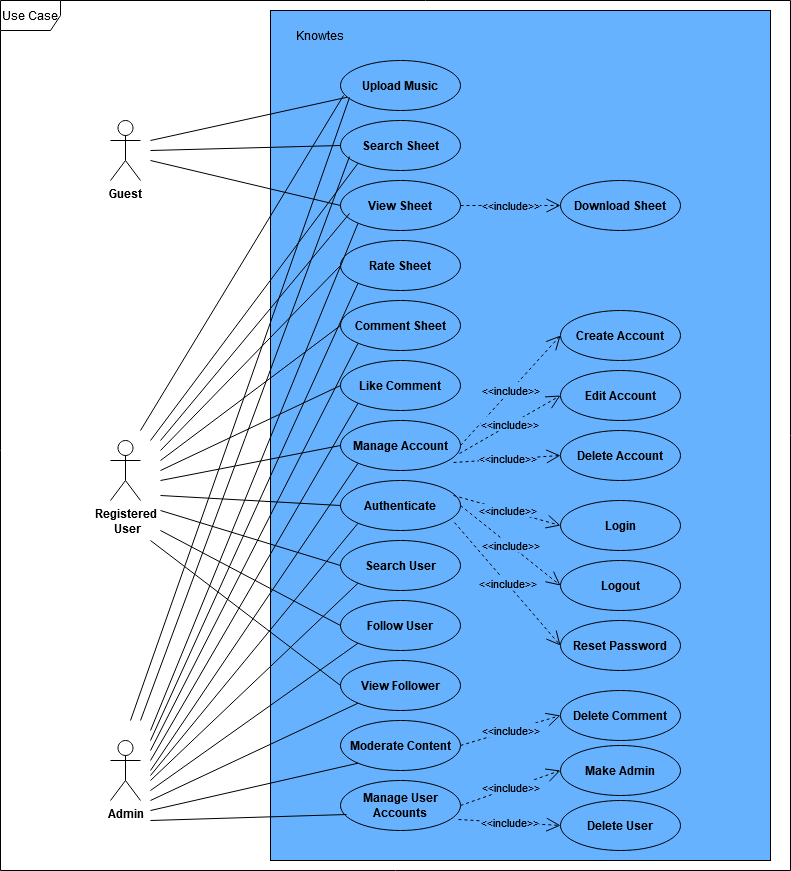

The diagram above was exported from draw.io. Its source (the exported page's mxGraphModel, read from the mxfile embedded in the PNG):
<mxGraphModel dx="1876" dy="622" grid="1" gridSize="10" guides="1" tooltips="1" connect="1" arrows="1" fold="1" page="1" pageScale="1" pageWidth="850" pageHeight="1100" math="0" shadow="0">
  <root>
    <mxCell id="0" />
    <mxCell id="1" parent="0" />
    <mxCell id="Qyguk08WLmuPCbrD93rr-1" value="&lt;b&gt;Guest&lt;/b&gt;" style="shape=umlActor;verticalLabelPosition=bottom;verticalAlign=top;html=1;" vertex="1" parent="1">
      <mxGeometry x="-10" y="120" width="30" height="60" as="geometry" />
    </mxCell>
    <mxCell id="Qyguk08WLmuPCbrD93rr-2" value="&lt;div&gt;&lt;b&gt;Registered&lt;/b&gt;&lt;/div&gt;&lt;div&gt;&lt;b&gt;&amp;nbsp;User&lt;/b&gt;&lt;/div&gt;" style="shape=umlActor;verticalLabelPosition=bottom;verticalAlign=top;html=1;" vertex="1" parent="1">
      <mxGeometry x="-10" y="440" width="30" height="60" as="geometry" />
    </mxCell>
    <mxCell id="Qyguk08WLmuPCbrD93rr-3" value="&lt;b&gt;Admin&lt;/b&gt;" style="shape=umlActor;verticalLabelPosition=bottom;verticalAlign=top;html=1;" vertex="1" parent="1">
      <mxGeometry x="-10" y="740" width="30" height="60" as="geometry" />
    </mxCell>
    <mxCell id="Qyguk08WLmuPCbrD93rr-7" value="Use Case" style="shape=umlFrame;whiteSpace=wrap;html=1;pointerEvents=0;" vertex="1" parent="1">
      <mxGeometry x="-120" width="790" height="870" as="geometry" />
    </mxCell>
    <mxCell id="Qyguk08WLmuPCbrD93rr-8" value="" style="html=1;whiteSpace=wrap;fillColor=#66B2FF;" vertex="1" parent="1">
      <mxGeometry x="150" y="10" width="500" height="850" as="geometry" />
    </mxCell>
    <mxCell id="Qyguk08WLmuPCbrD93rr-9" value="Knowtes" style="text;html=1;whiteSpace=wrap;strokeColor=none;fillColor=none;align=center;verticalAlign=middle;rounded=0;" vertex="1" parent="1">
      <mxGeometry x="170" y="20" width="60" height="30" as="geometry" />
    </mxCell>
    <mxCell id="Qyguk08WLmuPCbrD93rr-10" value="&lt;b&gt;Comment Sheet&lt;/b&gt;" style="ellipse;whiteSpace=wrap;html=1;fillColor=#66B2FF;" vertex="1" parent="1">
      <mxGeometry x="220" y="300" width="120" height="50" as="geometry" />
    </mxCell>
    <mxCell id="Qyguk08WLmuPCbrD93rr-11" value="&lt;b&gt;Rate Sheet&lt;/b&gt;" style="ellipse;whiteSpace=wrap;html=1;fillColor=#66B2FF;" vertex="1" parent="1">
      <mxGeometry x="220" y="240" width="120" height="50" as="geometry" />
    </mxCell>
    <mxCell id="Qyguk08WLmuPCbrD93rr-12" value="&lt;b&gt;View Sheet&lt;/b&gt;" style="ellipse;whiteSpace=wrap;html=1;fillColor=#66B2FF;" vertex="1" parent="1">
      <mxGeometry x="220" y="180" width="120" height="50" as="geometry" />
    </mxCell>
    <mxCell id="Qyguk08WLmuPCbrD93rr-13" value="&lt;b&gt;Upload Music&lt;/b&gt;" style="ellipse;whiteSpace=wrap;html=1;fillColor=#66B2FF;" vertex="1" parent="1">
      <mxGeometry x="220" y="60" width="120" height="50" as="geometry" />
    </mxCell>
    <mxCell id="Qyguk08WLmuPCbrD93rr-14" value="&lt;b&gt;Search Sheet&lt;/b&gt;" style="ellipse;whiteSpace=wrap;html=1;fillColor=#66B2FF;" vertex="1" parent="1">
      <mxGeometry x="220" y="120" width="120" height="50" as="geometry" />
    </mxCell>
    <mxCell id="Qyguk08WLmuPCbrD93rr-15" value="&lt;b&gt;Like Comment&lt;/b&gt;" style="ellipse;whiteSpace=wrap;html=1;fillColor=#66B2FF;" vertex="1" parent="1">
      <mxGeometry x="220" y="360" width="120" height="50" as="geometry" />
    </mxCell>
    <mxCell id="Qyguk08WLmuPCbrD93rr-16" value="&lt;b&gt;Manage Account&lt;/b&gt;" style="ellipse;whiteSpace=wrap;html=1;fillColor=#66B2FF;" vertex="1" parent="1">
      <mxGeometry x="220" y="420" width="120" height="50" as="geometry" />
    </mxCell>
    <mxCell id="Qyguk08WLmuPCbrD93rr-17" value="&lt;b&gt;Authenticate&lt;/b&gt;" style="ellipse;whiteSpace=wrap;html=1;fillColor=#66B2FF;" vertex="1" parent="1">
      <mxGeometry x="220" y="480" width="120" height="50" as="geometry" />
    </mxCell>
    <mxCell id="Qyguk08WLmuPCbrD93rr-18" value="&lt;b&gt;Search User&lt;/b&gt;" style="ellipse;whiteSpace=wrap;html=1;fillColor=#66B2FF;" vertex="1" parent="1">
      <mxGeometry x="220" y="540" width="120" height="50" as="geometry" />
    </mxCell>
    <mxCell id="Qyguk08WLmuPCbrD93rr-19" value="&lt;b&gt;Follow User&lt;/b&gt;" style="ellipse;whiteSpace=wrap;html=1;fillColor=#66B2FF;" vertex="1" parent="1">
      <mxGeometry x="220" y="600" width="120" height="50" as="geometry" />
    </mxCell>
    <mxCell id="Qyguk08WLmuPCbrD93rr-20" value="&lt;b&gt;View Follower&lt;/b&gt;" style="ellipse;whiteSpace=wrap;html=1;fillColor=#66B2FF;" vertex="1" parent="1">
      <mxGeometry x="220" y="660" width="120" height="50" as="geometry" />
    </mxCell>
    <mxCell id="Qyguk08WLmuPCbrD93rr-21" value="&lt;b&gt;Moderate Content&lt;/b&gt;" style="ellipse;whiteSpace=wrap;html=1;fillColor=#66B2FF;" vertex="1" parent="1">
      <mxGeometry x="220" y="720" width="120" height="50" as="geometry" />
    </mxCell>
    <mxCell id="Qyguk08WLmuPCbrD93rr-22" value="&lt;b&gt;Manage User Accounts&lt;/b&gt;" style="ellipse;whiteSpace=wrap;html=1;fillColor=#66B2FF;" vertex="1" parent="1">
      <mxGeometry x="220" y="780" width="120" height="50" as="geometry" />
    </mxCell>
    <mxCell id="Qyguk08WLmuPCbrD93rr-24" value="&lt;b&gt;Download Sheet&lt;/b&gt;" style="ellipse;whiteSpace=wrap;html=1;fillColor=#66B2FF;" vertex="1" parent="1">
      <mxGeometry x="440" y="180" width="120" height="50" as="geometry" />
    </mxCell>
    <mxCell id="Qyguk08WLmuPCbrD93rr-25" value="&lt;b&gt;Create Account&lt;/b&gt;" style="ellipse;whiteSpace=wrap;html=1;fillColor=#66B2FF;" vertex="1" parent="1">
      <mxGeometry x="440" y="310" width="120" height="50" as="geometry" />
    </mxCell>
    <mxCell id="Qyguk08WLmuPCbrD93rr-26" value="&lt;b&gt;Edit Account&lt;/b&gt;" style="ellipse;whiteSpace=wrap;html=1;fillColor=#66B2FF;" vertex="1" parent="1">
      <mxGeometry x="440" y="370" width="120" height="50" as="geometry" />
    </mxCell>
    <mxCell id="Qyguk08WLmuPCbrD93rr-27" value="&lt;b&gt;Delete Account&lt;/b&gt;" style="ellipse;whiteSpace=wrap;html=1;fillColor=#66B2FF;" vertex="1" parent="1">
      <mxGeometry x="440" y="430" width="120" height="50" as="geometry" />
    </mxCell>
    <mxCell id="Qyguk08WLmuPCbrD93rr-28" value="&lt;b&gt;Login&lt;/b&gt;" style="ellipse;whiteSpace=wrap;html=1;fillColor=#66B2FF;" vertex="1" parent="1">
      <mxGeometry x="440" y="500" width="120" height="50" as="geometry" />
    </mxCell>
    <mxCell id="Qyguk08WLmuPCbrD93rr-29" value="&lt;b&gt;Logout&lt;/b&gt;" style="ellipse;whiteSpace=wrap;html=1;fillColor=#66B2FF;" vertex="1" parent="1">
      <mxGeometry x="440" y="560" width="120" height="50" as="geometry" />
    </mxCell>
    <mxCell id="Qyguk08WLmuPCbrD93rr-30" value="&lt;b&gt;Reset Password&lt;/b&gt;" style="ellipse;whiteSpace=wrap;html=1;fillColor=#66B2FF;" vertex="1" parent="1">
      <mxGeometry x="440" y="620" width="120" height="50" as="geometry" />
    </mxCell>
    <mxCell id="Qyguk08WLmuPCbrD93rr-31" value="&lt;b&gt;Make Admin&lt;/b&gt;" style="ellipse;whiteSpace=wrap;html=1;fillColor=#66B2FF;" vertex="1" parent="1">
      <mxGeometry x="440" y="745" width="120" height="50" as="geometry" />
    </mxCell>
    <mxCell id="Qyguk08WLmuPCbrD93rr-33" value="" style="endArrow=none;html=1;rounded=0;" edge="1" parent="1" target="Qyguk08WLmuPCbrD93rr-13">
      <mxGeometry width="50" height="50" relative="1" as="geometry">
        <mxPoint x="30" y="140" as="sourcePoint" />
        <mxPoint x="80" y="100" as="targetPoint" />
      </mxGeometry>
    </mxCell>
    <mxCell id="Qyguk08WLmuPCbrD93rr-34" value="" style="endArrow=none;html=1;rounded=0;entryX=0;entryY=0.5;entryDx=0;entryDy=0;" edge="1" parent="1" target="Qyguk08WLmuPCbrD93rr-14">
      <mxGeometry width="50" height="50" relative="1" as="geometry">
        <mxPoint x="30" y="150" as="sourcePoint" />
        <mxPoint x="80" y="100" as="targetPoint" />
      </mxGeometry>
    </mxCell>
    <mxCell id="Qyguk08WLmuPCbrD93rr-35" value="" style="endArrow=none;html=1;rounded=0;entryX=0;entryY=0.5;entryDx=0;entryDy=0;" edge="1" parent="1" target="Qyguk08WLmuPCbrD93rr-12">
      <mxGeometry width="50" height="50" relative="1" as="geometry">
        <mxPoint x="30" y="160" as="sourcePoint" />
        <mxPoint x="80" y="100" as="targetPoint" />
      </mxGeometry>
    </mxCell>
    <mxCell id="Qyguk08WLmuPCbrD93rr-36" value="" style="endArrow=none;html=1;rounded=0;entryX=0.025;entryY=0.7;entryDx=0;entryDy=0;entryPerimeter=0;" edge="1" parent="1" target="Qyguk08WLmuPCbrD93rr-13">
      <mxGeometry width="50" height="50" relative="1" as="geometry">
        <mxPoint x="20" y="430" as="sourcePoint" />
        <mxPoint x="90" y="390" as="targetPoint" />
      </mxGeometry>
    </mxCell>
    <mxCell id="Qyguk08WLmuPCbrD93rr-37" value="" style="endArrow=none;html=1;rounded=0;entryX=0;entryY=1;entryDx=0;entryDy=0;" edge="1" parent="1" target="Qyguk08WLmuPCbrD93rr-14">
      <mxGeometry width="50" height="50" relative="1" as="geometry">
        <mxPoint x="30" y="440" as="sourcePoint" />
        <mxPoint x="90" y="400" as="targetPoint" />
      </mxGeometry>
    </mxCell>
    <mxCell id="Qyguk08WLmuPCbrD93rr-38" value="" style="endArrow=none;html=1;rounded=0;entryX=0.075;entryY=0.66;entryDx=0;entryDy=0;entryPerimeter=0;" edge="1" parent="1" target="Qyguk08WLmuPCbrD93rr-12">
      <mxGeometry width="50" height="50" relative="1" as="geometry">
        <mxPoint x="40" y="440" as="sourcePoint" />
        <mxPoint x="90" y="405" as="targetPoint" />
      </mxGeometry>
    </mxCell>
    <mxCell id="Qyguk08WLmuPCbrD93rr-39" value="" style="endArrow=none;html=1;rounded=0;entryX=0;entryY=0.5;entryDx=0;entryDy=0;" edge="1" parent="1" target="Qyguk08WLmuPCbrD93rr-11">
      <mxGeometry width="50" height="50" relative="1" as="geometry">
        <mxPoint x="40" y="450" as="sourcePoint" />
        <mxPoint x="90" y="410" as="targetPoint" />
      </mxGeometry>
    </mxCell>
    <mxCell id="Qyguk08WLmuPCbrD93rr-40" value="" style="endArrow=none;html=1;rounded=0;entryX=0;entryY=0.5;entryDx=0;entryDy=0;" edge="1" parent="1" target="Qyguk08WLmuPCbrD93rr-10">
      <mxGeometry width="50" height="50" relative="1" as="geometry">
        <mxPoint x="40" y="460" as="sourcePoint" />
        <mxPoint x="90" y="415" as="targetPoint" />
      </mxGeometry>
    </mxCell>
    <mxCell id="Qyguk08WLmuPCbrD93rr-41" value="" style="endArrow=none;html=1;rounded=0;entryX=0;entryY=0.5;entryDx=0;entryDy=0;" edge="1" parent="1" target="Qyguk08WLmuPCbrD93rr-15">
      <mxGeometry width="50" height="50" relative="1" as="geometry">
        <mxPoint x="40" y="470" as="sourcePoint" />
        <mxPoint x="100" y="425" as="targetPoint" />
      </mxGeometry>
    </mxCell>
    <mxCell id="Qyguk08WLmuPCbrD93rr-42" value="" style="endArrow=none;html=1;rounded=0;entryX=0;entryY=0.5;entryDx=0;entryDy=0;" edge="1" parent="1" target="Qyguk08WLmuPCbrD93rr-16">
      <mxGeometry width="50" height="50" relative="1" as="geometry">
        <mxPoint x="40" y="480" as="sourcePoint" />
        <mxPoint x="90" y="430" as="targetPoint" />
      </mxGeometry>
    </mxCell>
    <mxCell id="Qyguk08WLmuPCbrD93rr-43" value="" style="endArrow=none;html=1;rounded=0;entryX=0;entryY=0.5;entryDx=0;entryDy=0;" edge="1" parent="1" target="Qyguk08WLmuPCbrD93rr-17">
      <mxGeometry width="50" height="50" relative="1" as="geometry">
        <mxPoint x="40" y="495" as="sourcePoint" />
        <mxPoint x="90" y="445" as="targetPoint" />
      </mxGeometry>
    </mxCell>
    <mxCell id="Qyguk08WLmuPCbrD93rr-44" value="" style="endArrow=none;html=1;rounded=0;entryX=0;entryY=0.5;entryDx=0;entryDy=0;" edge="1" parent="1" target="Qyguk08WLmuPCbrD93rr-18">
      <mxGeometry width="50" height="50" relative="1" as="geometry">
        <mxPoint x="40" y="510" as="sourcePoint" />
        <mxPoint x="90" y="460" as="targetPoint" />
      </mxGeometry>
    </mxCell>
    <mxCell id="Qyguk08WLmuPCbrD93rr-45" value="" style="endArrow=none;html=1;rounded=0;entryX=0;entryY=0.5;entryDx=0;entryDy=0;" edge="1" parent="1" target="Qyguk08WLmuPCbrD93rr-19">
      <mxGeometry width="50" height="50" relative="1" as="geometry">
        <mxPoint x="40" y="530" as="sourcePoint" />
        <mxPoint x="90" y="480" as="targetPoint" />
      </mxGeometry>
    </mxCell>
    <mxCell id="Qyguk08WLmuPCbrD93rr-46" value="" style="endArrow=none;html=1;rounded=0;entryX=0;entryY=0.5;entryDx=0;entryDy=0;" edge="1" parent="1" target="Qyguk08WLmuPCbrD93rr-20">
      <mxGeometry width="50" height="50" relative="1" as="geometry">
        <mxPoint x="30" y="540" as="sourcePoint" />
        <mxPoint x="80" y="490" as="targetPoint" />
      </mxGeometry>
    </mxCell>
    <mxCell id="Qyguk08WLmuPCbrD93rr-47" value="" style="endArrow=none;html=1;rounded=0;entryX=0.075;entryY=0.74;entryDx=0;entryDy=0;entryPerimeter=0;" edge="1" parent="1" target="Qyguk08WLmuPCbrD93rr-13">
      <mxGeometry width="50" height="50" relative="1" as="geometry">
        <mxPoint x="10" y="720" as="sourcePoint" />
        <mxPoint x="70" y="670" as="targetPoint" />
      </mxGeometry>
    </mxCell>
    <mxCell id="Qyguk08WLmuPCbrD93rr-48" value="" style="endArrow=none;html=1;rounded=0;entryX=0.075;entryY=0.72;entryDx=0;entryDy=0;entryPerimeter=0;" edge="1" parent="1" target="Qyguk08WLmuPCbrD93rr-14">
      <mxGeometry width="50" height="50" relative="1" as="geometry">
        <mxPoint x="20" y="720" as="sourcePoint" />
        <mxPoint x="80" y="680" as="targetPoint" />
      </mxGeometry>
    </mxCell>
    <mxCell id="Qyguk08WLmuPCbrD93rr-49" value="" style="endArrow=none;html=1;rounded=0;entryX=0;entryY=1;entryDx=0;entryDy=0;" edge="1" parent="1" target="Qyguk08WLmuPCbrD93rr-12">
      <mxGeometry width="50" height="50" relative="1" as="geometry">
        <mxPoint x="30" y="730" as="sourcePoint" />
        <mxPoint x="80" y="690" as="targetPoint" />
      </mxGeometry>
    </mxCell>
    <mxCell id="Qyguk08WLmuPCbrD93rr-50" value="" style="endArrow=none;html=1;rounded=0;entryX=0;entryY=1;entryDx=0;entryDy=0;" edge="1" parent="1" target="Qyguk08WLmuPCbrD93rr-11">
      <mxGeometry width="50" height="50" relative="1" as="geometry">
        <mxPoint x="30" y="740" as="sourcePoint" />
        <mxPoint x="80" y="690" as="targetPoint" />
      </mxGeometry>
    </mxCell>
    <mxCell id="Qyguk08WLmuPCbrD93rr-51" value="" style="endArrow=none;html=1;rounded=0;entryX=0;entryY=1;entryDx=0;entryDy=0;" edge="1" parent="1" target="Qyguk08WLmuPCbrD93rr-10">
      <mxGeometry width="50" height="50" relative="1" as="geometry">
        <mxPoint x="30" y="750" as="sourcePoint" />
        <mxPoint x="80" y="700" as="targetPoint" />
      </mxGeometry>
    </mxCell>
    <mxCell id="Qyguk08WLmuPCbrD93rr-52" value="" style="endArrow=none;html=1;rounded=0;entryX=0;entryY=1;entryDx=0;entryDy=0;" edge="1" parent="1" target="Qyguk08WLmuPCbrD93rr-15">
      <mxGeometry width="50" height="50" relative="1" as="geometry">
        <mxPoint x="30" y="760" as="sourcePoint" />
        <mxPoint x="80" y="710" as="targetPoint" />
      </mxGeometry>
    </mxCell>
    <mxCell id="Qyguk08WLmuPCbrD93rr-54" value="" style="endArrow=none;html=1;rounded=0;entryX=0;entryY=1;entryDx=0;entryDy=0;" edge="1" parent="1" target="Qyguk08WLmuPCbrD93rr-16">
      <mxGeometry width="50" height="50" relative="1" as="geometry">
        <mxPoint x="30" y="770" as="sourcePoint" />
        <mxPoint x="80" y="720" as="targetPoint" />
      </mxGeometry>
    </mxCell>
    <mxCell id="Qyguk08WLmuPCbrD93rr-55" value="" style="endArrow=none;html=1;rounded=0;entryX=0;entryY=1;entryDx=0;entryDy=0;" edge="1" parent="1" target="Qyguk08WLmuPCbrD93rr-17">
      <mxGeometry width="50" height="50" relative="1" as="geometry">
        <mxPoint x="30" y="775" as="sourcePoint" />
        <mxPoint x="80" y="725" as="targetPoint" />
      </mxGeometry>
    </mxCell>
    <mxCell id="Qyguk08WLmuPCbrD93rr-57" value="" style="endArrow=none;html=1;rounded=0;entryX=0;entryY=1;entryDx=0;entryDy=0;" edge="1" parent="1" target="Qyguk08WLmuPCbrD93rr-18">
      <mxGeometry width="50" height="50" relative="1" as="geometry">
        <mxPoint x="30" y="780" as="sourcePoint" />
        <mxPoint x="80" y="730" as="targetPoint" />
      </mxGeometry>
    </mxCell>
    <mxCell id="Qyguk08WLmuPCbrD93rr-58" value="" style="endArrow=none;html=1;rounded=0;entryX=0;entryY=1;entryDx=0;entryDy=0;" edge="1" parent="1" target="Qyguk08WLmuPCbrD93rr-19">
      <mxGeometry width="50" height="50" relative="1" as="geometry">
        <mxPoint x="30" y="790" as="sourcePoint" />
        <mxPoint x="80" y="740" as="targetPoint" />
      </mxGeometry>
    </mxCell>
    <mxCell id="Qyguk08WLmuPCbrD93rr-59" value="" style="endArrow=none;html=1;rounded=0;entryX=0;entryY=1;entryDx=0;entryDy=0;" edge="1" parent="1" target="Qyguk08WLmuPCbrD93rr-20">
      <mxGeometry width="50" height="50" relative="1" as="geometry">
        <mxPoint x="30" y="800" as="sourcePoint" />
        <mxPoint x="80" y="750" as="targetPoint" />
      </mxGeometry>
    </mxCell>
    <mxCell id="Qyguk08WLmuPCbrD93rr-60" value="" style="endArrow=none;html=1;rounded=0;entryX=0;entryY=1;entryDx=0;entryDy=0;" edge="1" parent="1" target="Qyguk08WLmuPCbrD93rr-21">
      <mxGeometry width="50" height="50" relative="1" as="geometry">
        <mxPoint x="30" y="810" as="sourcePoint" />
        <mxPoint x="80" y="760" as="targetPoint" />
      </mxGeometry>
    </mxCell>
    <mxCell id="Qyguk08WLmuPCbrD93rr-61" value="" style="endArrow=none;html=1;rounded=0;entryX=0.05;entryY=0.68;entryDx=0;entryDy=0;entryPerimeter=0;" edge="1" parent="1" target="Qyguk08WLmuPCbrD93rr-22">
      <mxGeometry width="50" height="50" relative="1" as="geometry">
        <mxPoint x="30" y="820" as="sourcePoint" />
        <mxPoint x="80" y="770" as="targetPoint" />
      </mxGeometry>
    </mxCell>
    <mxCell id="Qyguk08WLmuPCbrD93rr-68" value="&lt;span style=&quot;background-color: light-dark(#66B2FF,var(--ge-dark-color, #121212));&quot;&gt;&amp;lt;&amp;lt;include&amp;gt;&amp;gt;&lt;/span&gt;" style="endArrow=open;endSize=12;dashed=1;html=1;rounded=0;entryX=0;entryY=0.5;entryDx=0;entryDy=0;exitX=1;exitY=0.5;exitDx=0;exitDy=0;fillColor=#66B2FF;" edge="1" parent="1" source="Qyguk08WLmuPCbrD93rr-12" target="Qyguk08WLmuPCbrD93rr-24">
      <mxGeometry width="160" relative="1" as="geometry">
        <mxPoint x="300" y="240" as="sourcePoint" />
        <mxPoint x="460" y="240" as="targetPoint" />
      </mxGeometry>
    </mxCell>
    <mxCell id="Qyguk08WLmuPCbrD93rr-69" value="&lt;span style=&quot;background-color: light-dark(#66B2FF,var(--ge-dark-color, #121212));&quot;&gt;&amp;lt;&amp;lt;include&amp;gt;&amp;gt;&lt;/span&gt;" style="endArrow=open;endSize=12;dashed=1;html=1;rounded=0;entryX=0;entryY=0.5;entryDx=0;entryDy=0;exitX=1;exitY=0.5;exitDx=0;exitDy=0;fillColor=#66B2FF;" edge="1" parent="1" source="Qyguk08WLmuPCbrD93rr-16" target="Qyguk08WLmuPCbrD93rr-25">
      <mxGeometry width="160" relative="1" as="geometry">
        <mxPoint x="630" y="220" as="sourcePoint" />
        <mxPoint x="730" y="220" as="targetPoint" />
      </mxGeometry>
    </mxCell>
    <mxCell id="Qyguk08WLmuPCbrD93rr-70" value="&lt;span style=&quot;background-color: light-dark(#66B2FF,var(--ge-dark-color, #121212));&quot;&gt;&amp;lt;&amp;lt;include&amp;gt;&amp;gt;&lt;/span&gt;" style="endArrow=open;endSize=12;dashed=1;html=1;rounded=0;entryX=0;entryY=0.5;entryDx=0;entryDy=0;exitX=0.992;exitY=0.66;exitDx=0;exitDy=0;exitPerimeter=0;fillColor=#66B2FF;" edge="1" parent="1" source="Qyguk08WLmuPCbrD93rr-16" target="Qyguk08WLmuPCbrD93rr-26">
      <mxGeometry width="160" relative="1" as="geometry">
        <mxPoint x="610" y="460" as="sourcePoint" />
        <mxPoint x="710" y="460" as="targetPoint" />
      </mxGeometry>
    </mxCell>
    <mxCell id="Qyguk08WLmuPCbrD93rr-71" value="&lt;span style=&quot;background-color: light-dark(#66B2FF,var(--ge-dark-color, #121212));&quot;&gt;&amp;lt;&amp;lt;include&amp;gt;&amp;gt;&lt;/span&gt;" style="endArrow=open;endSize=12;dashed=1;html=1;rounded=0;entryX=0;entryY=0.5;entryDx=0;entryDy=0;exitX=0.942;exitY=0.84;exitDx=0;exitDy=0;exitPerimeter=0;fillColor=#66B2FF;" edge="1" parent="1" source="Qyguk08WLmuPCbrD93rr-16" target="Qyguk08WLmuPCbrD93rr-27">
      <mxGeometry width="160" relative="1" as="geometry">
        <mxPoint x="690" y="490" as="sourcePoint" />
        <mxPoint x="790" y="490" as="targetPoint" />
      </mxGeometry>
    </mxCell>
    <mxCell id="Qyguk08WLmuPCbrD93rr-72" value="&lt;span style=&quot;background-color: light-dark(#66B2FF,var(--ge-dark-color, #121212));&quot;&gt;&amp;lt;&amp;lt;include&amp;gt;&amp;gt;&lt;/span&gt;" style="endArrow=open;endSize=12;dashed=1;html=1;rounded=0;entryX=0;entryY=0.5;entryDx=0;entryDy=0;exitX=0.942;exitY=0.3;exitDx=0;exitDy=0;exitPerimeter=0;fillColor=#66B2FF;" edge="1" parent="1" source="Qyguk08WLmuPCbrD93rr-17" target="Qyguk08WLmuPCbrD93rr-28">
      <mxGeometry width="160" relative="1" as="geometry">
        <mxPoint x="690" y="730" as="sourcePoint" />
        <mxPoint x="790" y="730" as="targetPoint" />
      </mxGeometry>
    </mxCell>
    <mxCell id="Qyguk08WLmuPCbrD93rr-73" value="&lt;span style=&quot;background-color: light-dark(#66B2FF,var(--ge-dark-color, #121212));&quot;&gt;&amp;lt;&amp;lt;include&amp;gt;&amp;gt;&lt;/span&gt;" style="endArrow=open;endSize=12;dashed=1;html=1;rounded=0;entryX=0;entryY=0.5;entryDx=0;entryDy=0;exitX=1;exitY=0.5;exitDx=0;exitDy=0;fillColor=#66B2FF;" edge="1" parent="1" source="Qyguk08WLmuPCbrD93rr-17" target="Qyguk08WLmuPCbrD93rr-29">
      <mxGeometry width="160" relative="1" as="geometry">
        <mxPoint x="650" y="580" as="sourcePoint" />
        <mxPoint x="750" y="580" as="targetPoint" />
      </mxGeometry>
    </mxCell>
    <mxCell id="Qyguk08WLmuPCbrD93rr-74" value="&lt;span style=&quot;background-color: light-dark(#66B2FF,var(--ge-dark-color, #121212));&quot;&gt;&amp;lt;&amp;lt;include&amp;gt;&amp;gt;&lt;/span&gt;" style="endArrow=open;endSize=12;dashed=1;html=1;rounded=0;entryX=0;entryY=0.5;entryDx=0;entryDy=0;exitX=0.95;exitY=0.84;exitDx=0;exitDy=0;exitPerimeter=0;fillColor=#66B2FF;" edge="1" parent="1" source="Qyguk08WLmuPCbrD93rr-17" target="Qyguk08WLmuPCbrD93rr-30">
      <mxGeometry width="160" relative="1" as="geometry">
        <mxPoint x="700" y="680" as="sourcePoint" />
        <mxPoint x="800" y="680" as="targetPoint" />
      </mxGeometry>
    </mxCell>
    <mxCell id="Qyguk08WLmuPCbrD93rr-76" value="&lt;b&gt;Delete Comment&lt;br&gt;&lt;/b&gt;" style="ellipse;whiteSpace=wrap;html=1;fillColor=#66B2FF;" vertex="1" parent="1">
      <mxGeometry x="440" y="690" width="120" height="50" as="geometry" />
    </mxCell>
    <mxCell id="Qyguk08WLmuPCbrD93rr-77" value="&lt;b&gt;Delete User&lt;br&gt;&lt;/b&gt;" style="ellipse;whiteSpace=wrap;html=1;fillColor=#66B2FF;" vertex="1" parent="1">
      <mxGeometry x="440" y="800" width="120" height="50" as="geometry" />
    </mxCell>
    <mxCell id="Qyguk08WLmuPCbrD93rr-79" value="&lt;span style=&quot;background-color: light-dark(#66B2FF,var(--ge-dark-color, #121212));&quot;&gt;&amp;lt;&amp;lt;include&amp;gt;&amp;gt;&lt;/span&gt;" style="endArrow=open;endSize=12;dashed=1;html=1;rounded=0;entryX=0;entryY=0.5;entryDx=0;entryDy=0;exitX=1;exitY=0.5;exitDx=0;exitDy=0;fillColor=#66B2FF;" edge="1" parent="1" source="Qyguk08WLmuPCbrD93rr-21" target="Qyguk08WLmuPCbrD93rr-76">
      <mxGeometry width="160" relative="1" as="geometry">
        <mxPoint x="710" y="600" as="sourcePoint" />
        <mxPoint x="816" y="723" as="targetPoint" />
      </mxGeometry>
    </mxCell>
    <mxCell id="Qyguk08WLmuPCbrD93rr-80" value="&lt;span style=&quot;background-color: light-dark(#66B2FF,var(--ge-dark-color, #121212));&quot;&gt;&amp;lt;&amp;lt;include&amp;gt;&amp;gt;&lt;/span&gt;" style="endArrow=open;endSize=12;dashed=1;html=1;rounded=0;entryX=0;entryY=0.5;entryDx=0;entryDy=0;exitX=1;exitY=0.5;exitDx=0;exitDy=0;fillColor=#66B2FF;" edge="1" parent="1" source="Qyguk08WLmuPCbrD93rr-22" target="Qyguk08WLmuPCbrD93rr-31">
      <mxGeometry width="160" relative="1" as="geometry">
        <mxPoint x="700" y="630" as="sourcePoint" />
        <mxPoint x="806" y="753" as="targetPoint" />
      </mxGeometry>
    </mxCell>
    <mxCell id="Qyguk08WLmuPCbrD93rr-81" value="&lt;span style=&quot;background-color: light-dark(#66B2FF,var(--ge-dark-color, #121212));&quot;&gt;&amp;lt;&amp;lt;include&amp;gt;&amp;gt;&lt;/span&gt;" style="endArrow=open;endSize=12;dashed=1;html=1;rounded=0;entryX=0;entryY=0.5;entryDx=0;entryDy=0;exitX=0.983;exitY=0.78;exitDx=0;exitDy=0;exitPerimeter=0;fillColor=#66B2FF;" edge="1" parent="1" source="Qyguk08WLmuPCbrD93rr-22" target="Qyguk08WLmuPCbrD93rr-77">
      <mxGeometry width="160" relative="1" as="geometry">
        <mxPoint x="710" y="720" as="sourcePoint" />
        <mxPoint x="816" y="843" as="targetPoint" />
      </mxGeometry>
    </mxCell>
  </root>
</mxGraphModel>